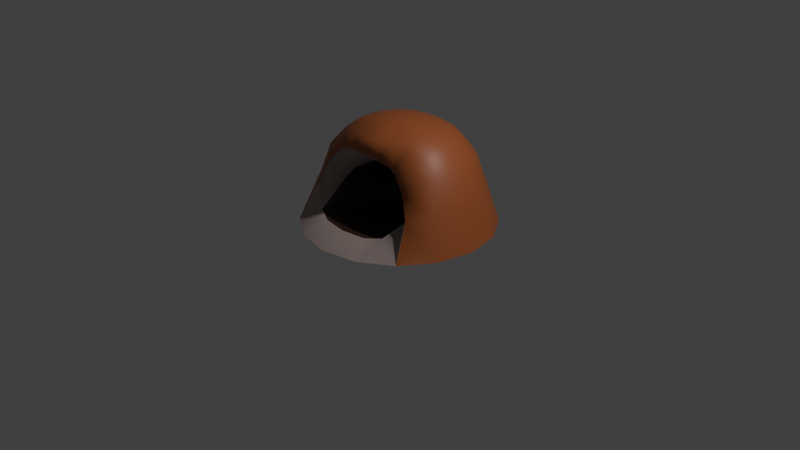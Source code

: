# Source: cave.blend  (saved by Blender 3.0.42; exported with 4.5.12 LTS)
import bpy
from mathutils import Matrix  # noqa: F401  (used for matrix-valued properties, if any)

bpy.ops.wm.read_factory_settings(use_empty=True)
scene = bpy.context.scene
scene.name = 'Scene'

# ---- collections
col_collection = bpy.data.collections.new('Collection'); scene.collection.children.link(col_collection)

# ---- images (referenced by path relative to the original .blend; pixels are not part of the script)
import os
ASSET_DIR = os.environ.get("B2B_ASSET_DIR", "")  # directory of the original .blend (textures are referenced by path, not embedded)
HERE = os.path.dirname(os.path.abspath(__file__))  # packed textures are extracted next to this script under _unpacked/

def load_image(name, relpath, width, height, colorspace="sRGB"):
    """Load a texture the original file referenced (path relative to the .blend, or extracted next to this script)."""
    p = next((c for c in (os.path.join(HERE, relpath), os.path.join(ASSET_DIR, relpath)) if relpath and os.path.exists(c)), "")
    if p:
        img = bpy.data.images.load(p, check_existing=True)
        img.name = name
    else:  # same state as the original file: an image datablock whose file is absent (Cycles renders it pink)
        img = bpy.data.images.new(name, width, height)
        img.source = "FILE"
        img.filepath = "//" + (relpath or name)
    img.colorspace_settings.name = colorspace
    return img
img_skin = load_image('skin', 'cave.png', 1024, 1024, 'sRGB')

# ---- materials (node trees are filled in below, after node groups)
mat_earth = bpy.data.materials.new('earth')
mat_entrence = bpy.data.materials.new('entrence')
mat_cave = bpy.data.materials.new('cave')

# ---- material node trees
mat_earth.use_nodes = True; mat_earth.node_tree.nodes.clear()
_N = mat_earth.node_tree.nodes; _L = mat_earth.node_tree.links
n0 = _N.new('ShaderNodeBsdfPrincipled'); n0.name = 'Principled BSDF'; n0.location = (10, 300)
n0.distribution = 'GGX'
n0.subsurface_method = 'RANDOM_WALK_SKIN'
n0.inputs[0].default_value = (0.3185, 0.07878, 0.0154, 1.0)
n0.inputs[3].default_value = 1.45
n0.inputs[27].default_value = (0.0, 0.0, 0.0, 1.0)
n0.inputs[28].default_value = 1.0
n1 = _N.new('ShaderNodeOutputMaterial'); n1.name = 'Material Output'; n1.location = (300, 300)
n2 = _N.new('ShaderNodeTexImage'); n2.name = 'Image Texture'; n2.location = (505, 242)
n2.image = img_skin
n3 = _N.new('ShaderNodeUVMap'); n3.name = 'UV Map'; n3.location = (308, 136)
_L.new(n0.outputs[0], n1.inputs[0])
_L.new(n3.outputs[0], n2.inputs[0])
n1.is_active_output = True
mat_entrence.use_nodes = True; mat_entrence.node_tree.nodes.clear()
_N = mat_entrence.node_tree.nodes; _L = mat_entrence.node_tree.links
n0 = _N.new('ShaderNodeBsdfPrincipled'); n0.name = 'Principled BSDF'; n0.location = (10, 300)
n0.distribution = 'GGX'
n0.subsurface_method = 'RANDOM_WALK_SKIN'
n0.inputs[0].default_value = (0.3185, 0.2479, 0.2293, 1.0)
n0.inputs[3].default_value = 1.45
n0.inputs[27].default_value = (0.0, 0.0, 0.0, 1.0)
n0.inputs[28].default_value = 1.0
n1 = _N.new('ShaderNodeOutputMaterial'); n1.name = 'Material Output'; n1.location = (300, 300)
n2 = _N.new('ShaderNodeTexImage'); n2.name = 'Image Texture'; n2.location = (505, 242)
n2.image = img_skin
n3 = _N.new('ShaderNodeUVMap'); n3.name = 'UV Map'; n3.location = (308, 136)
_L.new(n0.outputs[0], n1.inputs[0])
_L.new(n3.outputs[0], n2.inputs[0])
n1.is_active_output = True
mat_cave.use_nodes = True; mat_cave.node_tree.nodes.clear()
_N = mat_cave.node_tree.nodes; _L = mat_cave.node_tree.links
n0 = _N.new('ShaderNodeBsdfPrincipled'); n0.name = 'Principled BSDF'; n0.location = (10, 300)
n0.distribution = 'GGX'
n0.subsurface_method = 'RANDOM_WALK_SKIN'
n0.inputs[0].default_value = (0.02539, 0.008521, 0.002915, 1.0)
n0.inputs[3].default_value = 1.45
n0.inputs[27].default_value = (0.0, 0.0, 0.0, 1.0)
n0.inputs[28].default_value = 1.0
n1 = _N.new('ShaderNodeOutputMaterial'); n1.name = 'Material Output'; n1.location = (300, 300)
n2 = _N.new('ShaderNodeTexImage'); n2.name = 'Image Texture'; n2.location = (505, 242)
n2.image = img_skin
n3 = _N.new('ShaderNodeUVMap'); n3.name = 'UV Map'; n3.location = (308, 136)
_L.new(n0.outputs[0], n1.inputs[0])
_L.new(n3.outputs[0], n2.inputs[0])
n1.is_active_output = True

# ---- world
world_world = bpy.data.worlds.new('World'); scene.world = world_world
world_world.use_nodes = True; world_world.node_tree.nodes.clear()
_N = world_world.node_tree.nodes; _L = world_world.node_tree.links
n0 = _N.new('ShaderNodeOutputWorld'); n0.name = 'World Output'; n0.location = (300, 300)
n1 = _N.new('ShaderNodeBackground'); n1.name = 'Background'; n1.location = (10, 300)
n1.inputs[0].default_value = (0.05088, 0.05088, 0.05088, 1.0)
_L.new(n1.outputs[0], n0.inputs[0])
n0.is_active_output = True
world_world.color = (0.05088, 0.05088, 0.05088)
world_world.use_sun_shadow = False
world_world.sun_shadow_jitter_overblur = 0.0

# ---- cameras
cam_camera = bpy.data.cameras.new('Camera')
cam_camera.clip_end = 100.0
cam_camera.ortho_scale = 7.314

# ---- lights
light_light = bpy.data.lights.new('Light', 'POINT')
light_light.transmission_factor = 0.0
light_light.energy = 1000.0
light_light.shadow_soft_size = 0.1
light_light.shadow_maximum_resolution = 0.006
light_light.use_absolute_resolution = True

# ---- meshes
me_cylinder = bpy.data.meshes.new('Cylinder')
me_cylinder.from_pydata([(0.0, 1.008, 0.0), (-4.512e-09, 0.5857, 0.93), (0.3857, 0.9311, 0.0), (0.2241, 0.5411, 0.93), (0.7127, 0.7127, 0.0), (0.4141, 0.4141, 0.93), (0.9311, 0.3857, 0.0), (0.5411, 0.2241, 0.93), (1.008, -4.405e-08, 0.0), (0.5857, 1.009e-09, 0.93), (0.9311, -0.3857, 0.0), (0.5329, -0.2312, 0.9077), (0.7127, -0.7127, 0.0), (0.3695, -0.4257, 0.7788), (0.3857, -0.9311, 0.0), (0.163, -0.4641, 0.8437), (-8.811e-08, -1.008, 0.0), (1.364e-08, -0.4845, 0.8564), (-0.3857, -0.9311, 0.0), (-0.1629, -0.464, 0.844), (-0.7127, -0.7127, 0.0), (-0.3682, -0.425, 0.781), (-0.9311, -0.3857, 0.0), (-0.5327, -0.2311, 0.908), (-1.008, 1.202e-08, 0.0), (-0.5857, -1.682e-08, 0.93), (-0.9311, 0.3857, 0.0), (-0.5411, 0.2241, 0.93), (-0.7127, 0.7127, 0.0), (-0.4141, 0.4141, 0.93), (-0.3857, 0.9311, 0.0), (-0.2241, 0.5411, 0.93), (7.26e-09, 0.8773, 0.4055), (-2.658e-10, 0.7673, 0.7167), (0.2936, 0.7089, 0.7167), (0.3357, 0.8105, 0.4055), (0.5426, 0.5426, 0.7167), (0.6203, 0.6203, 0.4055), (0.7089, 0.2936, 0.7167), (0.8105, 0.3357, 0.4055), (0.7673, 4.283e-09, 0.7167), (0.8773, -8.264e-09, 0.4055), (0.7032, -0.2877, 0.7042), (0.8107, -0.3256, 0.4019), (0.5292, -0.4623, 0.599), (0.6359, -0.5195, 0.3577), (1.155e-05, 0.2225, 0.4651), (-6.241e-06, -0.398, 0.01691), (0.1239, 0.2154, 0.4494), (0.2343, -0.3699, 0.02129), (0.2997, 0.1531, 0.4042), (0.4046, -0.3771, 0.05462), (-0.5259, -0.4604, 0.6046), (-0.6351, -0.5191, 0.359), (-0.7025, -0.2872, 0.7055), (-0.8107, -0.3256, 0.4019), (-0.7673, -1.157e-08, 0.7167), (-0.8773, -1.261e-10, 0.4055), (-0.7089, 0.2936, 0.7167), (-0.8105, 0.3357, 0.4055), (-0.5426, 0.5426, 0.7167), (-0.6203, 0.6203, 0.4055), (-0.2936, 0.7089, 0.7167), (-0.3357, 0.8105, 0.4055), (-4.568e-09, 0.392, 1.034), (0.15, 0.3622, 1.034), (0.2772, 0.2772, 1.034), (0.3622, 0.15, 1.034), (0.392, -1.031e-09, 1.034), (0.3674, -0.1559, 1.028), (0.285, -0.3116, 0.9802), (0.1549, -0.3913, 0.9899), (1.929e-08, -0.4208, 0.9905), (-0.1549, -0.3913, 0.9899), (-0.2848, -0.3115, 0.9805), (-0.3674, -0.1559, 1.028), (-0.392, -1.727e-08, 1.034), (-0.3622, 0.15, 1.034), (-0.2772, 0.2772, 1.034), (-0.15, 0.3622, 1.034), (0.4441, -0.6369, 0.1618), (0.3305, -0.2687, 0.5508), (0.2698, -0.7134, 0.1276), (0.1183, -0.2388, 0.6747), (-9.284e-07, -0.7504, 0.1242), (-8.784e-07, -0.242, 0.6933), (-0.2698, -0.7134, 0.1276), (-0.1182, -0.2388, 0.6749), (-0.444, -0.6369, 0.1619), (-0.3294, -0.2682, 0.5522), (0.4481, -0.3027, 0.42), (0.5015, -0.4022, 0.2699), (0.1781, -0.08297, 1.08), (0.19, -0.007398, 1.083), (0.1756, 0.06532, 1.083), (0.1344, 0.127, 1.083), (0.07272, 0.1682, 1.083), (7.46e-09, 0.1826, 1.083), (-0.4457, -0.3016, 0.423), (-0.5009, -0.4019, 0.2705), (-0.2343, -0.3699, 0.0213), (-0.1236, 0.2155, 0.4497), (-0.4045, -0.3771, 0.05474), (-0.2986, 0.1535, 0.4054), (0.3631, 0.1547, 0.2577), (0.4, 0.01813, 0.1302), (0.1436, 0.2931, 0.2031), (0.1784, 0.1547, 0.06249), (3.153e-05, 0.3096, 0.1873), (-6.676e-07, 0.169, 0.0449), (-0.1432, 0.2932, 0.2035), (-0.1782, 0.1547, 0.06264), (-0.3617, 0.1552, 0.2592), (-0.3994, 0.01834, 0.1308), (0.1381, -0.1584, 1.057), (0.07506, -0.197, 1.062), (1.903e-08, -0.2113, 1.062), (-0.07506, -0.197, 1.062), (-0.138, -0.1584, 1.057), (-0.1781, -0.08297, 1.08), (-0.19, -0.007398, 1.083), (-0.1756, 0.06532, 1.083), (-0.1344, 0.127, 1.083), (-0.07272, 0.1682, 1.083), (6.238e-06, -0.01247, 1.103)], [], [(33, 1, 3, 34), (34, 3, 5, 36), (36, 5, 7, 38), (38, 7, 9, 40), (40, 9, 11, 42), (42, 11, 13, 44), (20, 18, 86, 88), (13, 15, 83, 81), (14, 12, 80, 82), (17, 19, 87, 85), (52, 21, 23, 54), (54, 23, 25, 56), (56, 25, 27, 58), (58, 27, 29, 60), (7, 5, 66, 67), (60, 29, 31, 62), (62, 31, 1, 33), (30, 63, 32, 0), (63, 62, 33, 32), (28, 61, 63, 30), (61, 60, 62, 63), (26, 59, 61, 28), (59, 58, 60, 61), (24, 57, 59, 26), (57, 56, 58, 59), (22, 55, 57, 24), (55, 54, 56, 57), (20, 53, 55, 22), (53, 52, 54, 55), (12, 45, 91, 80), (18, 16, 84, 86), (52, 53, 99, 98), (45, 44, 90, 91), (21, 52, 98, 89), (44, 13, 81, 90), (15, 17, 85, 83), (53, 20, 88, 99), (10, 43, 45, 12), (43, 42, 44, 45), (8, 41, 43, 10), (41, 40, 42, 43), (6, 39, 41, 8), (39, 38, 40, 41), (4, 37, 39, 6), (37, 36, 38, 39), (2, 35, 37, 4), (35, 34, 36, 37), (0, 32, 35, 2), (32, 33, 34, 35), (72, 71, 115, 116), (17, 15, 71, 72), (3, 1, 64, 65), (27, 25, 76, 77), (13, 11, 69, 70), (23, 21, 74, 75), (1, 31, 79, 64), (9, 7, 67, 68), (19, 17, 72, 73), (29, 27, 77, 78), (5, 3, 65, 66), (15, 13, 70, 71), (25, 23, 75, 76), (11, 9, 68, 69), (21, 19, 73, 74), (31, 29, 78, 79), (88, 86, 100, 102), (81, 83, 48, 50), (82, 80, 51, 49), (85, 87, 101, 46), (80, 91, 105, 51), (98, 99, 113, 112), (86, 84, 47, 100), (91, 90, 104, 105), (89, 98, 112, 103), (90, 81, 50, 104), (83, 85, 46, 48), (99, 88, 102, 113), (19, 21, 89, 87), (16, 14, 82, 84), (104, 50, 48, 106), (106, 48, 46, 108), (108, 46, 101, 110), (110, 101, 103, 112), (100, 111, 113, 102), (111, 110, 112, 113), (47, 109, 111, 100), (109, 108, 110, 111), (49, 107, 109, 47), (107, 106, 108, 109), (51, 105, 107, 49), (105, 104, 106, 107), (87, 89, 103, 101), (84, 82, 49, 47), (97, 123, 124), (65, 64, 97, 96), (64, 79, 123, 97), (73, 72, 116, 117), (66, 65, 96, 95), (74, 73, 117, 118), (67, 66, 95, 94), (75, 74, 118, 119), (68, 67, 94, 93), (76, 75, 119, 120), (69, 68, 93, 92), (77, 76, 120, 121), (70, 69, 92, 114), (78, 77, 121, 122), (71, 70, 114, 115), (79, 78, 122, 123), (117, 116, 124), (118, 117, 124), (95, 96, 124), (119, 118, 124), (93, 94, 124), (120, 119, 124), (92, 93, 124), (121, 120, 124), (96, 97, 124), (114, 92, 124), (122, 121, 124), (115, 114, 124), (94, 95, 124), (123, 122, 124), (116, 115, 124)])
me_cylinder.polygons.foreach_set('use_smooth', [True] * 124)
me_cylinder.polygons.foreach_set('material_index', [0, 0, 0, 0, 0, 0, 1, 1, 1, 1, 0, 0, 0, 0, 0, 0, 0, 0, 0, 0, 0, 0, 0, 0, 0, 0, 0, 0, 0, 1, 1, 1, 1, 1, 1, 1, 1, 0, 0, 0, 0, 0, 0, 0, 0, 0, 0, 0, 0, 0, 0, 0, 0, 0, 0, 0, 0, 0, 0, 0, 0, 0, 0, 0, 0, 2, 2, 2, 2, 2, 2, 2, 2, 2, 2, 2, 2, 1, 1, 2, 2, 2, 2, 2, 2, 2, 2, 2, 2, 2, 2, 2, 2, 0, 0, 0, 0, 0, 0, 0, 0, 0, 0, 0, 0, 0, 0, 0, 0, 0, 0, 0, 0, 0, 0, 0, 0, 0, 0, 0, 0, 0, 0, 0])
_uv = me_cylinder.uv_layers.new(name='UVMap')
_uv.uv.foreach_set('vector', [0.1562, 0.4375, 0.2031, 0.4062, 0.2344, 0.4375, 0.2031, 0.4844, 0.2031, 0.4844, 0.2344, 0.4375, 0.2656, 0.4688, 0.25, 0.5156, 0.25, 0.5156, 0.2656, 0.4688, 0.3125, 0.4688, 0.2969, 0.5156, 0.2969, 0.5156, 0.3125, 0.4688, 0.3438, 0.4688, 0.3594, 0.5156, 0.3594, 0.5156, 0.3438, 0.4688, 0.3906, 0.4688, 0.4062, 0.5156, 0.4062, 0.5156, 0.3906, 0.4688, 0.4531, 0.4531, 0.4531, 0.5, 0.9844, 0.3594, 0.8594, 0.3906, 0.8438, 0.3281, 0.9062, 0.2969, 0.7812, 0.03125, 0.8438, 0.01562, 0.8438, 0.07812, 0.7969, 0.09375, 0.6562, 0.3125, 0.5938, 0.2188, 0.6875, 0.2188, 0.7188, 0.2656, 0.8906, 0.03125, 0.9219, 0.04688, 0.875, 0.09375, 0.8594, 0.09375, 0.4531, 0.2188, 0.4375, 0.2656, 0.3906, 0.25, 0.4062, 0.2031, 0.4062, 0.2031, 0.3906, 0.25, 0.3438, 0.2344, 0.3594, 0.1875, 0.3594, 0.1875, 0.3438, 0.2344, 0.3125, 0.2344, 0.2969, 0.1875, 0.2969, 0.1875, 0.3125, 0.2344, 0.2656, 0.25, 0.25, 0.2031, 0.3125, 0.4688, 0.2656, 0.4688, 0.2812, 0.4219, 0.3125, 0.4375, 0.25, 0.2031, 0.2656, 0.25, 0.2344, 0.2812, 0.2031, 0.2344, 0.2031, 0.2344, 0.2344, 0.2812, 0.2031, 0.3125, 0.1562, 0.2812, 0.1094, 0.09375, 0.1562, 0.1719, 0.09375, 0.2188, 0.03125, 0.1406, 0.1562, 0.1719, 0.2031, 0.2344, 0.1562, 0.2812, 0.09375, 0.2188, 0.2031, 0.0625, 0.2188, 0.1406, 0.1562, 0.1719, 0.1094, 0.09375, 0.2188, 0.1406, 0.25, 0.2031, 0.2031, 0.2344, 0.1562, 0.1719, 0.2812, 0.04688, 0.2969, 0.125, 0.2188, 0.1406, 0.2031, 0.0625, 0.2969, 0.125, 0.2969, 0.1875, 0.25, 0.2031, 0.2188, 0.1406, 0.375, 0.04688, 0.3594, 0.125, 0.2969, 0.125, 0.2812, 0.04688, 0.3594, 0.125, 0.3594, 0.1875, 0.2969, 0.1875, 0.2969, 0.125, 0.4531, 0.0625, 0.4219, 0.1406, 0.3594, 0.125, 0.375, 0.04688, 0.4219, 0.1406, 0.4062, 0.2031, 0.3594, 0.1875, 0.3594, 0.125, 0.5312, 0.09375, 0.4844, 0.1562, 0.4219, 0.1406, 0.4531, 0.0625, 0.4844, 0.1562, 0.4531, 0.2188, 0.4062, 0.2031, 0.4219, 0.1406, 0.5938, 0.2188, 0.6875, 0.125, 0.7344, 0.1562, 0.6875, 0.2188, 0.8594, 0.3906, 0.75, 0.3906, 0.7812, 0.3125, 0.8438, 0.3281, 0.9844, 0.1562, 0.9688, 0.2344, 0.9219, 0.2188, 0.9219, 0.1719, 0.6875, 0.125, 0.7344, 0.0625, 0.7656, 0.125, 0.7344, 0.1562, 0.9531, 0.09375, 0.9844, 0.1562, 0.9219, 0.1719, 0.9062, 0.1406, 0.7344, 0.0625, 0.7812, 0.03125, 0.7969, 0.09375, 0.7656, 0.125, 0.8438, 0.01562, 0.8906, 0.03125, 0.8594, 0.09375, 0.8438, 0.07812, 0.9688, 0.2344, 0.9844, 0.3594, 0.9062, 0.2969, 0.9219, 0.2188, 0.4531, 0.6562, 0.4219, 0.5781, 0.4844, 0.5625, 0.5312, 0.625, 0.4219, 0.5781, 0.4062, 0.5156, 0.4531, 0.5, 0.4844, 0.5625, 0.375, 0.6719, 0.3594, 0.5781, 0.4219, 0.5781, 0.4531, 0.6562, 0.3594, 0.5781, 0.3594, 0.5156, 0.4062, 0.5156, 0.4219, 0.5781, 0.2812, 0.6719, 0.2969, 0.5781, 0.3594, 0.5781, 0.375, 0.6719, 0.2969, 0.5781, 0.2969, 0.5156, 0.3594, 0.5156, 0.3594, 0.5781, 0.2031, 0.6562, 0.2344, 0.5625, 0.2969, 0.5781, 0.2812, 0.6719, 0.2344, 0.5625, 0.25, 0.5156, 0.2969, 0.5156, 0.2969, 0.5781, 0.125, 0.6094, 0.1719, 0.5312, 0.2344, 0.5625, 0.2031, 0.6562, 0.1719, 0.5312, 0.2031, 0.4844, 0.25, 0.5156, 0.2344, 0.5625, 0.04688, 0.5625, 0.1094, 0.5, 0.1719, 0.5312, 0.125, 0.6094, 0.1094, 0.5, 0.1562, 0.4375, 0.2031, 0.4844, 0.1719, 0.5312, 0.4219, 0.3594, 0.4219, 0.3906, 0.375, 0.375, 0.375, 0.3594, 0.4531, 0.3594, 0.4531, 0.3906, 0.4219, 0.3906, 0.4219, 0.3594, 0.2344, 0.4375, 0.2031, 0.4062, 0.25, 0.375, 0.2656, 0.4062, 0.3125, 0.2344, 0.3438, 0.2344, 0.3438, 0.2812, 0.3125, 0.2812, 0.4531, 0.4531, 0.3906, 0.4688, 0.375, 0.4375, 0.4062, 0.4219, 0.3906, 0.25, 0.4375, 0.2656, 0.4062, 0.2969, 0.375, 0.2812, 0.2031, 0.3125, 0.2344, 0.2812, 0.2656, 0.3125, 0.25, 0.3438, 0.3438, 0.4688, 0.3125, 0.4688, 0.3125, 0.4375, 0.3438, 0.4375, 0.4531, 0.3125, 0.4531, 0.3594, 0.4219, 0.3594, 0.4219, 0.3281, 0.2656, 0.25, 0.3125, 0.2344, 0.3125, 0.2812, 0.2812, 0.2969, 0.2656, 0.4688, 0.2344, 0.4375, 0.2656, 0.4062, 0.2812, 0.4219, 0.4531, 0.3906, 0.4531, 0.4531, 0.4062, 0.4219, 0.4219, 0.3906, 0.3438, 0.2344, 0.3906, 0.25, 0.375, 0.2812, 0.3438, 0.2812, 0.3906, 0.4688, 0.3438, 0.4688, 0.3438, 0.4375, 0.375, 0.4375, 0.4375, 0.2656, 0.4531, 0.3125, 0.4219, 0.3281, 0.4062, 0.2969, 0.2344, 0.2812, 0.2656, 0.25, 0.2812, 0.2969, 0.2656, 0.3125, 0.9062, 0.2969, 0.8438, 0.3281, 0.8438, 0.2344, 0.875, 0.2344, 0.7969, 0.09375, 0.8438, 0.07812, 0.8281, 0.1562, 0.8125, 0.1562, 0.7188, 0.2656, 0.6875, 0.2188, 0.7656, 0.2031, 0.7812, 0.2188, 0.8594, 0.09375, 0.875, 0.09375, 0.8438, 0.1562, 0.8438, 0.1562, 0.6875, 0.2188, 0.7344, 0.1562, 0.7969, 0.1719, 0.7656, 0.2031, 0.9219, 0.1719, 0.9219, 0.2188, 0.8594, 0.1875, 0.8594, 0.1719, 0.8438, 0.3281, 0.7812, 0.3125, 0.7969, 0.25, 0.8438, 0.2344, 0.7344, 0.1562, 0.7656, 0.125, 0.8125, 0.1562, 0.7969, 0.1719, 0.9062, 0.1406, 0.9219, 0.1719, 0.8594, 0.1719, 0.8594, 0.1719, 0.7656, 0.125, 0.7969, 0.09375, 0.8125, 0.1562, 0.8125, 0.1562, 0.8438, 0.07812, 0.8594, 0.09375, 0.8438, 0.1562, 0.8281, 0.1562, 0.9219, 0.2188, 0.9062, 0.2969, 0.875, 0.2344, 0.8594, 0.1875, 0.9219, 0.04688, 0.9531, 0.09375, 0.9062, 0.1406, 0.875, 0.09375, 0.75, 0.3906, 0.6562, 0.3125, 0.7188, 0.2656, 0.7812, 0.3125, 0.5938, 0.4844, 0.6094, 0.4531, 0.6562, 0.4375, 0.6562, 0.4844, 0.6562, 0.4844, 0.6562, 0.4375, 0.6719, 0.4375, 0.6719, 0.4844, 0.6719, 0.4844, 0.6719, 0.4375, 0.7031, 0.4375, 0.7031, 0.4844, 0.7031, 0.4844, 0.7031, 0.4375, 0.75, 0.4531, 0.75, 0.5, 0.7188, 0.625, 0.7031, 0.5312, 0.75, 0.5469, 0.75, 0.625, 0.7031, 0.5312, 0.7031, 0.4844, 0.75, 0.5, 0.75, 0.5469, 0.6562, 0.6406, 0.6719, 0.5156, 0.7031, 0.5312, 0.7188, 0.625, 0.6719, 0.5156, 0.6719, 0.4844, 0.7031, 0.4844, 0.7031, 0.5312, 0.6094, 0.625, 0.6406, 0.5156, 0.6719, 0.5156, 0.6562, 0.6406, 0.6406, 0.5156, 0.6562, 0.4844, 0.6719, 0.4844, 0.6719, 0.5156, 0.5781, 0.625, 0.5938, 0.5312, 0.6406, 0.5156, 0.6094, 0.625, 0.5938, 0.5312, 0.5938, 0.4844, 0.6562, 0.4844, 0.6406, 0.5156, 0.875, 0.09375, 0.9062, 0.1406, 0.8594, 0.1719, 0.8438, 0.1562, 0.7812, 0.3125, 0.7188, 0.2656, 0.7812, 0.2188, 0.7969, 0.25, 0.2969, 0.3594, 0.2969, 0.3438, 0.3281, 0.3594, 0.2656, 0.4062, 0.25, 0.375, 0.2969, 0.3594, 0.2969, 0.375, 0.25, 0.3438, 0.2656, 0.3125, 0.2969, 0.3438, 0.2969, 0.3594, 0.4219, 0.3281, 0.4219, 0.3594, 0.375, 0.3594, 0.375, 0.3438, 0.2812, 0.4219, 0.2656, 0.4062, 0.2969, 0.375, 0.3125, 0.3906, 0.4062, 0.2969, 0.4219, 0.3281, 0.375, 0.3438, 0.375, 0.3281, 0.3125, 0.4375, 0.2812, 0.4219, 0.3125, 0.3906, 0.3281, 0.3906, 0.375, 0.2812, 0.4062, 0.2969, 0.375, 0.3281, 0.3594, 0.3281, 0.3438, 0.4375, 0.3125, 0.4375, 0.3281, 0.3906, 0.3438, 0.3906, 0.3438, 0.2812, 0.375, 0.2812, 0.3594, 0.3281, 0.3438, 0.3125, 0.375, 0.4375, 0.3438, 0.4375, 0.3438, 0.3906, 0.3594, 0.3906, 0.3125, 0.2812, 0.3438, 0.2812, 0.3438, 0.3125, 0.3281, 0.3125, 0.4062, 0.4219, 0.375, 0.4375, 0.3594, 0.3906, 0.375, 0.3906, 0.2812, 0.2969, 0.3125, 0.2812, 0.3281, 0.3125, 0.3125, 0.3281, 0.4219, 0.3906, 0.4062, 0.4219, 0.375, 0.3906, 0.375, 0.375, 0.2656, 0.3125, 0.2812, 0.2969, 0.3125, 0.3281, 0.2969, 0.3438, 0.375, 0.3438, 0.375, 0.3594, 0.3281, 0.3594, 0.375, 0.3281, 0.375, 0.3438, 0.3281, 0.3594, 0.3125, 0.3906, 0.2969, 0.375, 0.3281, 0.3594, 0.3594, 0.3281, 0.375, 0.3281, 0.3281, 0.3594, 0.3438, 0.3906, 0.3281, 0.3906, 0.3281, 0.3594, 0.3438, 0.3125, 0.3594, 0.3281, 0.3281, 0.3594, 0.3594, 0.3906, 0.3438, 0.3906, 0.3281, 0.3594, 0.3281, 0.3125, 0.3438, 0.3125, 0.3281, 0.3594, 0.2969, 0.375, 0.2969, 0.3594, 0.3281, 0.3594, 0.375, 0.3906, 0.3594, 0.3906, 0.3281, 0.3594, 0.3125, 0.3281, 0.3281, 0.3125, 0.3281, 0.3594, 0.375, 0.375, 0.375, 0.3906, 0.3281, 0.3594, 0.3281, 0.3906, 0.3125, 0.3906, 0.3281, 0.3594, 0.2969, 0.3438, 0.3125, 0.3281, 0.3281, 0.3594, 0.375, 0.3594, 0.375, 0.375, 0.3281, 0.3594])
me_cylinder.materials.append(mat_earth)
me_cylinder.materials.append(mat_entrence)
me_cylinder.materials.append(mat_cave)
me_cylinder.use_remesh_fix_poles = True
me_cylinder.use_remesh_preserve_attributes = False
me_cylinder.update()

# ---- objects
ob_light = bpy.data.objects.new('Light', light_light)
ob_camera = bpy.data.objects.new('Camera', cam_camera)
ob_cylinder = bpy.data.objects.new('Cylinder', me_cylinder)

# ---- transforms, parenting, visibility, modifiers, constraints
ob_light.location = (4.076, 1.005, 5.904)
ob_light.rotation_euler = (0.6503, 0.05522, 1.866)
ob_light.lock_rotations_4d = False
ob_light.empty_display_type = 'ARROWS'
ob_light.color = (0.0, 0.0, 0.0, 0.0)
ob_light.lineart.crease_threshold = 0.0
ob_camera.location = (7.359, -6.926, 4.958)
ob_camera.rotation_euler = (1.109, 0.0, 0.8149)
ob_camera.lock_rotations_4d = False
ob_camera.empty_display_type = 'ARROWS'
ob_camera.color = (0.0, 0.0, 0.0, 0.0)
ob_camera.display_type = 'WIRE'
ob_camera.lineart.crease_threshold = 0.0
ob_cylinder.location = (0.0, 0.0, 0.0)

# ---- collection membership
col_collection.objects.link(ob_light)
col_collection.objects.link(ob_camera)
col_collection.objects.link(ob_cylinder)

# ---- scene / render settings (as saved in the file)
scene.camera = ob_camera
scene.frame_start = 1; scene.frame_end = 250; scene.frame_set(1)
scene.render.engine = 'CYCLES'
scene.cycles.use_denoising = False
scene.cycles.sampling_pattern = 'TABULATED_SOBOL'
scene.cycles.use_light_tree = False
scene.cycles.bake_type = 'DIFFUSE'
scene.view_settings.view_transform = 'Standard'
bpy.context.view_layer.update()

